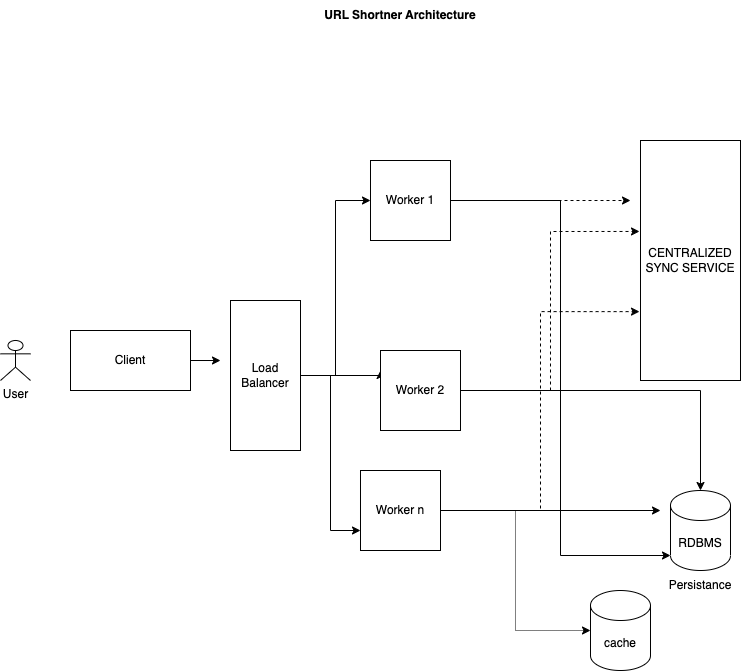

The diagram above was exported from draw.io. Its source (the exported page's mxGraphModel, read from the mxfile embedded in the PNG):
<mxGraphModel dx="1186" dy="1778" grid="1" gridSize="10" guides="1" tooltips="1" connect="1" arrows="1" fold="1" page="1" pageScale="1" pageWidth="827" pageHeight="1169" math="0" shadow="0">
  <root>
    <mxCell id="0" />
    <mxCell id="1" parent="0" />
    <mxCell id="iRihVKdoU9ZSzxT4xBDd-2" value="User" style="shape=umlActor;verticalLabelPosition=bottom;verticalAlign=top;html=1;outlineConnect=0;" vertex="1" parent="1">
      <mxGeometry x="20" y="-450" width="30" height="40" as="geometry" />
    </mxCell>
    <mxCell id="iRihVKdoU9ZSzxT4xBDd-27" style="edgeStyle=orthogonalEdgeStyle;rounded=0;orthogonalLoop=1;jettySize=auto;html=1;entryX=0;entryY=0.5;entryDx=0;entryDy=0;" edge="1" parent="1" source="iRihVKdoU9ZSzxT4xBDd-5" target="iRihVKdoU9ZSzxT4xBDd-6">
      <mxGeometry relative="1" as="geometry" />
    </mxCell>
    <mxCell id="iRihVKdoU9ZSzxT4xBDd-28" style="edgeStyle=orthogonalEdgeStyle;rounded=0;orthogonalLoop=1;jettySize=auto;html=1;entryX=0;entryY=0.25;entryDx=0;entryDy=0;" edge="1" parent="1" source="iRihVKdoU9ZSzxT4xBDd-5" target="iRihVKdoU9ZSzxT4xBDd-7">
      <mxGeometry relative="1" as="geometry">
        <Array as="points">
          <mxPoint x="400" y="-415" />
        </Array>
      </mxGeometry>
    </mxCell>
    <mxCell id="iRihVKdoU9ZSzxT4xBDd-29" style="edgeStyle=orthogonalEdgeStyle;rounded=0;orthogonalLoop=1;jettySize=auto;html=1;entryX=0;entryY=0.75;entryDx=0;entryDy=0;" edge="1" parent="1" source="iRihVKdoU9ZSzxT4xBDd-5" target="iRihVKdoU9ZSzxT4xBDd-8">
      <mxGeometry relative="1" as="geometry" />
    </mxCell>
    <mxCell id="iRihVKdoU9ZSzxT4xBDd-5" value="Load Balancer" style="rounded=0;whiteSpace=wrap;html=1;" vertex="1" parent="1">
      <mxGeometry x="250" y="-490" width="70" height="150" as="geometry" />
    </mxCell>
    <mxCell id="iRihVKdoU9ZSzxT4xBDd-30" style="edgeStyle=orthogonalEdgeStyle;rounded=0;orthogonalLoop=1;jettySize=auto;html=1;dashed=1;" edge="1" parent="1" source="iRihVKdoU9ZSzxT4xBDd-6">
      <mxGeometry relative="1" as="geometry">
        <mxPoint x="650" y="-590" as="targetPoint" />
      </mxGeometry>
    </mxCell>
    <mxCell id="iRihVKdoU9ZSzxT4xBDd-33" style="edgeStyle=orthogonalEdgeStyle;rounded=0;orthogonalLoop=1;jettySize=auto;html=1;entryX=0;entryY=1;entryDx=0;entryDy=-15;entryPerimeter=0;" edge="1" parent="1" source="iRihVKdoU9ZSzxT4xBDd-6" target="iRihVKdoU9ZSzxT4xBDd-20">
      <mxGeometry relative="1" as="geometry" />
    </mxCell>
    <mxCell id="iRihVKdoU9ZSzxT4xBDd-6" value="Worker 1" style="whiteSpace=wrap;html=1;aspect=fixed;" vertex="1" parent="1">
      <mxGeometry x="390" y="-630" width="80" height="80" as="geometry" />
    </mxCell>
    <mxCell id="iRihVKdoU9ZSzxT4xBDd-31" style="edgeStyle=orthogonalEdgeStyle;rounded=0;orthogonalLoop=1;jettySize=auto;html=1;entryX=-0.01;entryY=0.379;entryDx=0;entryDy=0;entryPerimeter=0;dashed=1;" edge="1" parent="1" source="iRihVKdoU9ZSzxT4xBDd-7" target="iRihVKdoU9ZSzxT4xBDd-16">
      <mxGeometry relative="1" as="geometry" />
    </mxCell>
    <mxCell id="iRihVKdoU9ZSzxT4xBDd-34" style="edgeStyle=orthogonalEdgeStyle;rounded=0;orthogonalLoop=1;jettySize=auto;html=1;" edge="1" parent="1" source="iRihVKdoU9ZSzxT4xBDd-7" target="iRihVKdoU9ZSzxT4xBDd-20">
      <mxGeometry relative="1" as="geometry" />
    </mxCell>
    <mxCell id="iRihVKdoU9ZSzxT4xBDd-7" value="Worker 2" style="whiteSpace=wrap;html=1;aspect=fixed;" vertex="1" parent="1">
      <mxGeometry x="400" y="-440" width="80" height="80" as="geometry" />
    </mxCell>
    <mxCell id="iRihVKdoU9ZSzxT4xBDd-32" style="edgeStyle=orthogonalEdgeStyle;rounded=0;orthogonalLoop=1;jettySize=auto;html=1;entryX=-0.01;entryY=0.713;entryDx=0;entryDy=0;entryPerimeter=0;dashed=1;" edge="1" parent="1" source="iRihVKdoU9ZSzxT4xBDd-8" target="iRihVKdoU9ZSzxT4xBDd-16">
      <mxGeometry relative="1" as="geometry" />
    </mxCell>
    <mxCell id="iRihVKdoU9ZSzxT4xBDd-35" style="edgeStyle=orthogonalEdgeStyle;rounded=0;orthogonalLoop=1;jettySize=auto;html=1;" edge="1" parent="1" source="iRihVKdoU9ZSzxT4xBDd-8">
      <mxGeometry relative="1" as="geometry">
        <mxPoint x="680" y="-280" as="targetPoint" />
      </mxGeometry>
    </mxCell>
    <mxCell id="iRihVKdoU9ZSzxT4xBDd-37" style="edgeStyle=orthogonalEdgeStyle;rounded=0;orthogonalLoop=1;jettySize=auto;html=1;entryX=0;entryY=0.5;entryDx=0;entryDy=0;entryPerimeter=0;dashed=1;dashPattern=1 1;" edge="1" parent="1" source="iRihVKdoU9ZSzxT4xBDd-8" target="iRihVKdoU9ZSzxT4xBDd-36">
      <mxGeometry relative="1" as="geometry" />
    </mxCell>
    <mxCell id="iRihVKdoU9ZSzxT4xBDd-8" value="Worker n" style="whiteSpace=wrap;html=1;aspect=fixed;" vertex="1" parent="1">
      <mxGeometry x="380" y="-320" width="80" height="80" as="geometry" />
    </mxCell>
    <mxCell id="iRihVKdoU9ZSzxT4xBDd-26" style="edgeStyle=orthogonalEdgeStyle;rounded=0;orthogonalLoop=1;jettySize=auto;html=1;" edge="1" parent="1" source="iRihVKdoU9ZSzxT4xBDd-13">
      <mxGeometry relative="1" as="geometry">
        <mxPoint x="240" y="-430" as="targetPoint" />
      </mxGeometry>
    </mxCell>
    <mxCell id="iRihVKdoU9ZSzxT4xBDd-13" value="Client" style="rounded=0;whiteSpace=wrap;html=1;" vertex="1" parent="1">
      <mxGeometry x="90" y="-460" width="120" height="60" as="geometry" />
    </mxCell>
    <mxCell id="iRihVKdoU9ZSzxT4xBDd-16" value="CENTRALIZED SYNC SERVICE" style="rounded=0;whiteSpace=wrap;html=1;" vertex="1" parent="1">
      <mxGeometry x="660" y="-650" width="100" height="240" as="geometry" />
    </mxCell>
    <mxCell id="iRihVKdoU9ZSzxT4xBDd-20" value="RDBMS" style="shape=cylinder3;whiteSpace=wrap;html=1;boundedLbl=1;backgroundOutline=1;size=15;" vertex="1" parent="1">
      <mxGeometry x="690" y="-300" width="60" height="80" as="geometry" />
    </mxCell>
    <mxCell id="iRihVKdoU9ZSzxT4xBDd-21" value="Persistance" style="text;html=1;strokeColor=none;fillColor=none;align=center;verticalAlign=middle;whiteSpace=wrap;rounded=0;" vertex="1" parent="1">
      <mxGeometry x="690" y="-220" width="60" height="30" as="geometry" />
    </mxCell>
    <mxCell id="iRihVKdoU9ZSzxT4xBDd-36" value="cache" style="shape=cylinder3;whiteSpace=wrap;html=1;boundedLbl=1;backgroundOutline=1;size=15;" vertex="1" parent="1">
      <mxGeometry x="610" y="-200" width="60" height="80" as="geometry" />
    </mxCell>
    <mxCell id="iRihVKdoU9ZSzxT4xBDd-39" value="&lt;b&gt;URL Shortner Architecture&lt;/b&gt;" style="text;html=1;strokeColor=none;fillColor=none;align=center;verticalAlign=middle;whiteSpace=wrap;rounded=0;" vertex="1" parent="1">
      <mxGeometry x="310" y="-790" width="220" height="30" as="geometry" />
    </mxCell>
  </root>
</mxGraphModel>